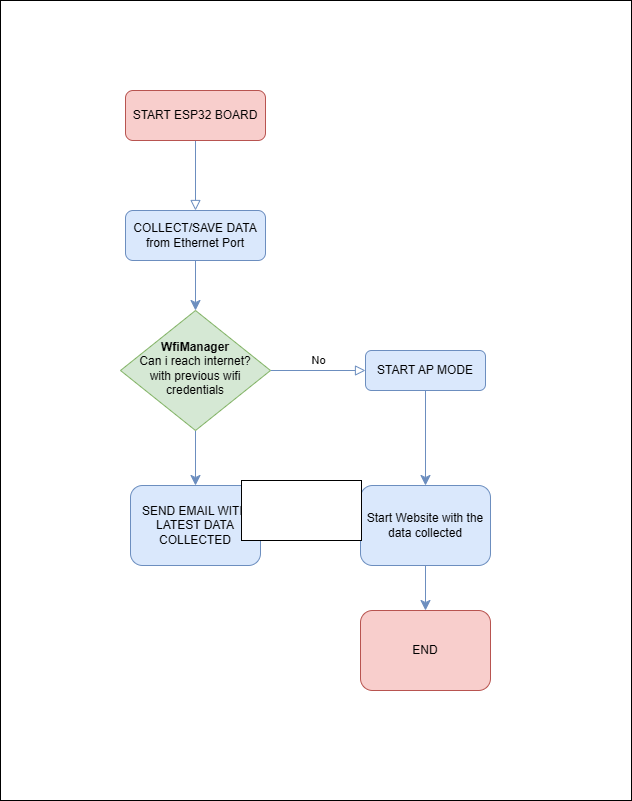

The diagram above was exported from draw.io. Its source (the exported page's mxGraphModel, read from the mxfile embedded in the PNG):
<mxGraphModel dx="1232" dy="1174" grid="1" gridSize="10" guides="1" tooltips="1" connect="1" arrows="1" fold="1" page="1" pageScale="1" pageWidth="827" pageHeight="1169" math="0" shadow="0">
  <root>
    <mxCell id="WIyWlLk6GJQsqaUBKTNV-0" />
    <mxCell id="WIyWlLk6GJQsqaUBKTNV-1" parent="WIyWlLk6GJQsqaUBKTNV-0" />
    <mxCell id="WIyWlLk6GJQsqaUBKTNV-2" value="" style="rounded=0;html=1;jettySize=auto;orthogonalLoop=1;fontSize=11;endArrow=block;endFill=0;endSize=8;strokeWidth=1;shadow=0;labelBackgroundColor=none;edgeStyle=orthogonalEdgeStyle;entryX=0.5;entryY=0;entryDx=0;entryDy=0;fillColor=#dae8fc;strokeColor=#6c8ebf;" parent="WIyWlLk6GJQsqaUBKTNV-1" source="WIyWlLk6GJQsqaUBKTNV-3" target="8E8dGgvlp4OaHU3Vl5Kx-0" edge="1">
      <mxGeometry relative="1" as="geometry" />
    </mxCell>
    <mxCell id="WIyWlLk6GJQsqaUBKTNV-3" value="START ESP32 BOARD" style="rounded=1;whiteSpace=wrap;html=1;fontSize=12;glass=0;strokeWidth=1;shadow=0;fillColor=#f8cecc;strokeColor=#b85450;" parent="WIyWlLk6GJQsqaUBKTNV-1" vertex="1">
      <mxGeometry x="234" y="180" width="140" height="50" as="geometry" />
    </mxCell>
    <mxCell id="WIyWlLk6GJQsqaUBKTNV-5" value="No" style="edgeStyle=orthogonalEdgeStyle;rounded=0;html=1;jettySize=auto;orthogonalLoop=1;fontSize=11;endArrow=block;endFill=0;endSize=8;strokeWidth=1;shadow=0;labelBackgroundColor=none;fillColor=#dae8fc;strokeColor=#6c8ebf;" parent="WIyWlLk6GJQsqaUBKTNV-1" source="WIyWlLk6GJQsqaUBKTNV-6" target="WIyWlLk6GJQsqaUBKTNV-7" edge="1">
      <mxGeometry y="10" relative="1" as="geometry">
        <mxPoint as="offset" />
      </mxGeometry>
    </mxCell>
    <mxCell id="8E8dGgvlp4OaHU3Vl5Kx-3" style="edgeStyle=none;curved=1;rounded=0;orthogonalLoop=1;jettySize=auto;html=1;exitX=0.5;exitY=1;exitDx=0;exitDy=0;entryX=0.5;entryY=0;entryDx=0;entryDy=0;fontSize=12;startSize=8;endSize=8;fillColor=#dae8fc;strokeColor=#6c8ebf;" edge="1" parent="WIyWlLk6GJQsqaUBKTNV-1" source="WIyWlLk6GJQsqaUBKTNV-6" target="WIyWlLk6GJQsqaUBKTNV-11">
      <mxGeometry relative="1" as="geometry" />
    </mxCell>
    <mxCell id="WIyWlLk6GJQsqaUBKTNV-6" value="&lt;b&gt;WfiManager&lt;/b&gt;&lt;div&gt;Can i reach internet?&lt;/div&gt;&lt;div&gt;with previous wifi&lt;/div&gt;&lt;div&gt;credentials&lt;/div&gt;" style="rhombus;whiteSpace=wrap;html=1;shadow=0;fontFamily=Helvetica;fontSize=12;align=center;strokeWidth=1;spacing=6;spacingTop=-4;fillColor=#d5e8d4;strokeColor=#82b366;" parent="WIyWlLk6GJQsqaUBKTNV-1" vertex="1">
      <mxGeometry x="229" y="400" width="150" height="120" as="geometry" />
    </mxCell>
    <mxCell id="8E8dGgvlp4OaHU3Vl5Kx-6" style="edgeStyle=none;curved=1;rounded=0;orthogonalLoop=1;jettySize=auto;html=1;exitX=0.5;exitY=1;exitDx=0;exitDy=0;entryX=0.5;entryY=0;entryDx=0;entryDy=0;fontSize=12;startSize=8;endSize=8;fillColor=#dae8fc;strokeColor=#6c8ebf;" edge="1" parent="WIyWlLk6GJQsqaUBKTNV-1" source="WIyWlLk6GJQsqaUBKTNV-7" target="8E8dGgvlp4OaHU3Vl5Kx-4">
      <mxGeometry relative="1" as="geometry" />
    </mxCell>
    <mxCell id="WIyWlLk6GJQsqaUBKTNV-7" value="START AP MODE" style="rounded=1;whiteSpace=wrap;html=1;fontSize=12;glass=0;strokeWidth=1;shadow=0;fillColor=#dae8fc;strokeColor=#6c8ebf;" parent="WIyWlLk6GJQsqaUBKTNV-1" vertex="1">
      <mxGeometry x="474" y="440" width="120" height="40" as="geometry" />
    </mxCell>
    <mxCell id="8E8dGgvlp4OaHU3Vl5Kx-5" style="edgeStyle=none;curved=1;rounded=0;orthogonalLoop=1;jettySize=auto;html=1;exitX=1;exitY=0.5;exitDx=0;exitDy=0;entryX=0;entryY=0.5;entryDx=0;entryDy=0;fontSize=12;startSize=8;endSize=8;fillColor=#dae8fc;strokeColor=#6c8ebf;" edge="1" parent="WIyWlLk6GJQsqaUBKTNV-1" source="WIyWlLk6GJQsqaUBKTNV-11" target="8E8dGgvlp4OaHU3Vl5Kx-4">
      <mxGeometry relative="1" as="geometry" />
    </mxCell>
    <mxCell id="WIyWlLk6GJQsqaUBKTNV-11" value="SEND EMAIL WITH LATEST DATA COLLECTED" style="rounded=1;whiteSpace=wrap;html=1;fontSize=12;glass=0;strokeWidth=1;shadow=0;fillColor=#dae8fc;strokeColor=#6c8ebf;" parent="WIyWlLk6GJQsqaUBKTNV-1" vertex="1">
      <mxGeometry x="239" y="575" width="130" height="80" as="geometry" />
    </mxCell>
    <mxCell id="8E8dGgvlp4OaHU3Vl5Kx-1" style="edgeStyle=none;curved=1;rounded=0;orthogonalLoop=1;jettySize=auto;html=1;exitX=0.5;exitY=1;exitDx=0;exitDy=0;entryX=0.5;entryY=0;entryDx=0;entryDy=0;fontSize=12;startSize=8;endSize=8;fillColor=#dae8fc;strokeColor=#6c8ebf;" edge="1" parent="WIyWlLk6GJQsqaUBKTNV-1" source="8E8dGgvlp4OaHU3Vl5Kx-0" target="WIyWlLk6GJQsqaUBKTNV-6">
      <mxGeometry relative="1" as="geometry" />
    </mxCell>
    <mxCell id="8E8dGgvlp4OaHU3Vl5Kx-0" value="COLLECT/SAVE DATA&lt;div&gt;from Ethernet Port&lt;/div&gt;" style="rounded=1;whiteSpace=wrap;html=1;fontSize=12;glass=0;strokeWidth=1;shadow=0;fillColor=#dae8fc;strokeColor=#6c8ebf;" vertex="1" parent="WIyWlLk6GJQsqaUBKTNV-1">
      <mxGeometry x="234" y="300" width="140" height="50" as="geometry" />
    </mxCell>
    <mxCell id="8E8dGgvlp4OaHU3Vl5Kx-8" style="edgeStyle=none;curved=1;rounded=0;orthogonalLoop=1;jettySize=auto;html=1;exitX=0.5;exitY=1;exitDx=0;exitDy=0;entryX=0.5;entryY=0;entryDx=0;entryDy=0;fontSize=12;startSize=8;endSize=8;fillColor=#dae8fc;strokeColor=#6c8ebf;" edge="1" parent="WIyWlLk6GJQsqaUBKTNV-1" source="8E8dGgvlp4OaHU3Vl5Kx-4" target="8E8dGgvlp4OaHU3Vl5Kx-7">
      <mxGeometry relative="1" as="geometry" />
    </mxCell>
    <mxCell id="8E8dGgvlp4OaHU3Vl5Kx-4" value="Start Website with the data collected" style="rounded=1;whiteSpace=wrap;html=1;fontSize=12;glass=0;strokeWidth=1;shadow=0;fillColor=#dae8fc;strokeColor=#6c8ebf;" vertex="1" parent="WIyWlLk6GJQsqaUBKTNV-1">
      <mxGeometry x="469" y="575" width="130" height="80" as="geometry" />
    </mxCell>
    <mxCell id="8E8dGgvlp4OaHU3Vl5Kx-7" value="END" style="rounded=1;whiteSpace=wrap;html=1;fontSize=12;glass=0;strokeWidth=1;shadow=0;fillColor=#f8cecc;strokeColor=#b85450;" vertex="1" parent="WIyWlLk6GJQsqaUBKTNV-1">
      <mxGeometry x="469" y="700" width="130" height="80" as="geometry" />
    </mxCell>
    <mxCell id="8E8dGgvlp4OaHU3Vl5Kx-9" value="" style="rounded=0;whiteSpace=wrap;html=1;" vertex="1" parent="WIyWlLk6GJQsqaUBKTNV-1">
      <mxGeometry x="350" y="570" width="120" height="60" as="geometry" />
    </mxCell>
    <mxCell id="8E8dGgvlp4OaHU3Vl5Kx-10" value="" style="rounded=0;whiteSpace=wrap;html=1;fillColor=none;" vertex="1" parent="WIyWlLk6GJQsqaUBKTNV-1">
      <mxGeometry x="109" y="90" width="631" height="800" as="geometry" />
    </mxCell>
  </root>
</mxGraphModel>